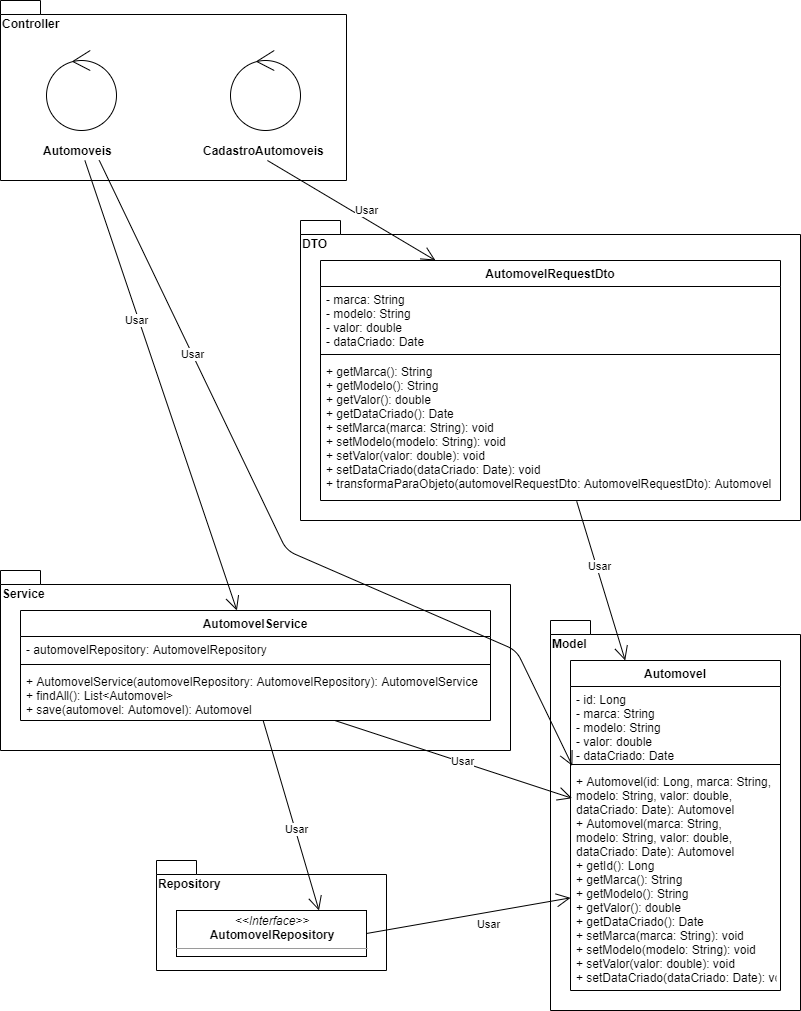

The diagram above was exported from draw.io. Its source (the exported page's mxGraphModel, read from the mxfile embedded in the PNG):
<mxGraphModel dx="1422" dy="713" grid="1" gridSize="10" guides="1" tooltips="1" connect="1" arrows="1" fold="1" page="1" pageScale="1" pageWidth="827" pageHeight="1169" math="0" shadow="0">
  <root>
    <mxCell id="0" />
    <mxCell id="1" parent="0" />
    <mxCell id="q4JqG6w9j3swgA7uNkMx-7" value="Model" style="shape=folder;fontStyle=1;spacingTop=10;tabWidth=40;tabHeight=14;tabPosition=left;html=1;align=left;verticalAlign=top;" parent="1" vertex="1">
      <mxGeometry x="564" y="670" width="250" height="390" as="geometry" />
    </mxCell>
    <mxCell id="q4JqG6w9j3swgA7uNkMx-10" value="DTO&lt;br&gt;" style="shape=folder;fontStyle=1;spacingTop=10;tabWidth=40;tabHeight=14;tabPosition=left;html=1;align=left;verticalAlign=top;" parent="1" vertex="1">
      <mxGeometry x="314" y="270" width="500" height="300" as="geometry" />
    </mxCell>
    <mxCell id="q4JqG6w9j3swgA7uNkMx-19" value="Repository" style="shape=folder;fontStyle=1;spacingTop=10;tabWidth=40;tabHeight=14;tabPosition=left;html=1;align=left;verticalAlign=top;" parent="1" vertex="1">
      <mxGeometry x="170" y="910" width="230" height="110" as="geometry" />
    </mxCell>
    <mxCell id="q4JqG6w9j3swgA7uNkMx-24" value="&lt;p style=&quot;margin: 0px ; margin-top: 4px ; text-align: center&quot;&gt;&lt;i&gt;&amp;lt;&amp;lt;Interface&amp;gt;&amp;gt;&lt;/i&gt;&lt;br&gt;&lt;b&gt;AutomovelRepository&lt;/b&gt;&lt;/p&gt;&lt;hr size=&quot;1&quot;&gt;&lt;p style=&quot;margin: 0px ; margin-left: 4px&quot;&gt;&lt;br&gt;&lt;/p&gt;" style="verticalAlign=top;align=left;overflow=fill;fontSize=12;fontFamily=Helvetica;html=1;" parent="1" vertex="1">
      <mxGeometry x="190" y="960" width="190" height="46" as="geometry" />
    </mxCell>
    <mxCell id="q4JqG6w9j3swgA7uNkMx-25" value="Service" style="shape=folder;fontStyle=1;spacingTop=10;tabWidth=40;tabHeight=14;tabPosition=left;html=1;align=left;verticalAlign=top;" parent="1" vertex="1">
      <mxGeometry x="14" y="620" width="510" height="180" as="geometry" />
    </mxCell>
    <mxCell id="q4JqG6w9j3swgA7uNkMx-31" value="Controller" style="shape=folder;fontStyle=1;spacingTop=10;tabWidth=40;tabHeight=14;tabPosition=left;html=1;align=left;verticalAlign=top;" parent="1" vertex="1">
      <mxGeometry x="14" y="50" width="346" height="180" as="geometry" />
    </mxCell>
    <mxCell id="q4JqG6w9j3swgA7uNkMx-34" value="Automoveis" style="text;html=1;align=left;verticalAlign=middle;resizable=0;points=[];autosize=1;fontStyle=1" parent="1" vertex="1">
      <mxGeometry x="55" y="190" width="80" height="20" as="geometry" />
    </mxCell>
    <mxCell id="q4JqG6w9j3swgA7uNkMx-36" value="" style="ellipse;shape=umlControl;whiteSpace=wrap;html=1;align=left;" parent="1" vertex="1">
      <mxGeometry x="60" y="100" width="70" height="80" as="geometry" />
    </mxCell>
    <mxCell id="q4JqG6w9j3swgA7uNkMx-42" value="" style="endArrow=open;endFill=1;endSize=12;html=1;entryX=0.75;entryY=0;entryDx=0;entryDy=0;" parent="1" source="q4JqG6w9j3swgA7uNkMx-29" target="q4JqG6w9j3swgA7uNkMx-24" edge="1">
      <mxGeometry width="160" relative="1" as="geometry">
        <mxPoint x="594" y="320" as="sourcePoint" />
        <mxPoint x="754" y="320" as="targetPoint" />
      </mxGeometry>
    </mxCell>
    <mxCell id="q4JqG6w9j3swgA7uNkMx-44" value="Usar" style="edgeLabel;html=1;align=center;verticalAlign=middle;resizable=0;points=[];" parent="q4JqG6w9j3swgA7uNkMx-42" vertex="1" connectable="0">
      <mxGeometry x="0.1395" y="1" relative="1" as="geometry">
        <mxPoint as="offset" />
      </mxGeometry>
    </mxCell>
    <mxCell id="q4JqG6w9j3swgA7uNkMx-47" value="" style="endArrow=open;endFill=1;endSize=12;html=1;exitX=1;exitY=0.5;exitDx=0;exitDy=0;" parent="1" source="q4JqG6w9j3swgA7uNkMx-24" target="q4JqG6w9j3swgA7uNkMx-4" edge="1">
      <mxGeometry width="160" relative="1" as="geometry">
        <mxPoint x="174" y="390" as="sourcePoint" />
        <mxPoint x="334" y="390" as="targetPoint" />
      </mxGeometry>
    </mxCell>
    <mxCell id="q4JqG6w9j3swgA7uNkMx-49" value="Usar" style="edgeLabel;html=1;align=center;verticalAlign=middle;resizable=0;points=[];" parent="q4JqG6w9j3swgA7uNkMx-47" vertex="1" connectable="0">
      <mxGeometry x="0.186" y="-1" relative="1" as="geometry">
        <mxPoint y="11.04" as="offset" />
      </mxGeometry>
    </mxCell>
    <mxCell id="q4JqG6w9j3swgA7uNkMx-50" value="" style="endArrow=open;endFill=1;endSize=12;html=1;entryX=0.007;entryY=0.134;entryDx=0;entryDy=0;entryPerimeter=0;" parent="1" source="q4JqG6w9j3swgA7uNkMx-29" target="q4JqG6w9j3swgA7uNkMx-4" edge="1">
      <mxGeometry width="160" relative="1" as="geometry">
        <mxPoint x="344" y="850" as="sourcePoint" />
        <mxPoint x="504" y="850" as="targetPoint" />
      </mxGeometry>
    </mxCell>
    <mxCell id="q4JqG6w9j3swgA7uNkMx-51" value="Usar" style="edgeLabel;html=1;align=center;verticalAlign=middle;resizable=0;points=[];" parent="q4JqG6w9j3swgA7uNkMx-50" vertex="1" connectable="0">
      <mxGeometry x="0.0717" y="1" relative="1" as="geometry">
        <mxPoint as="offset" />
      </mxGeometry>
    </mxCell>
    <mxCell id="q4JqG6w9j3swgA7uNkMx-53" value="" style="endArrow=open;endFill=1;endSize=12;html=1;" parent="1" source="q4JqG6w9j3swgA7uNkMx-34" target="q4JqG6w9j3swgA7uNkMx-26" edge="1">
      <mxGeometry width="160" relative="1" as="geometry">
        <mxPoint x="722.87" y="300" as="sourcePoint" />
        <mxPoint x="613.9999999999999" y="390" as="targetPoint" />
      </mxGeometry>
    </mxCell>
    <mxCell id="q4JqG6w9j3swgA7uNkMx-57" value="Usar" style="edgeLabel;html=1;align=center;verticalAlign=middle;resizable=0;points=[];" parent="q4JqG6w9j3swgA7uNkMx-53" vertex="1" connectable="0">
      <mxGeometry x="-0.0608" y="1" relative="1" as="geometry">
        <mxPoint x="-20.71" y="-50.95" as="offset" />
      </mxGeometry>
    </mxCell>
    <mxCell id="q4JqG6w9j3swgA7uNkMx-1" value="Automovel&#10;" style="swimlane;fontStyle=1;align=center;verticalAlign=top;childLayout=stackLayout;horizontal=1;startSize=26;horizontalStack=0;resizeParent=1;resizeParentMax=0;resizeLast=0;collapsible=1;marginBottom=0;" parent="1" vertex="1">
      <mxGeometry x="584" y="710" width="210" height="330" as="geometry" />
    </mxCell>
    <mxCell id="q4JqG6w9j3swgA7uNkMx-2" value="- id: Long&#10;- marca: String&#10;- modelo: String&#10;- valor: double&#10;- dataCriado: Date&#10;" style="text;strokeColor=none;fillColor=none;align=left;verticalAlign=top;spacingLeft=4;spacingRight=4;overflow=hidden;rotatable=0;points=[[0,0.5],[1,0.5]];portConstraint=eastwest;" parent="q4JqG6w9j3swgA7uNkMx-1" vertex="1">
      <mxGeometry y="26" width="210" height="74" as="geometry" />
    </mxCell>
    <mxCell id="q4JqG6w9j3swgA7uNkMx-3" value="" style="line;strokeWidth=1;fillColor=none;align=left;verticalAlign=middle;spacingTop=-1;spacingLeft=3;spacingRight=3;rotatable=0;labelPosition=right;points=[];portConstraint=eastwest;" parent="q4JqG6w9j3swgA7uNkMx-1" vertex="1">
      <mxGeometry y="100" width="210" height="8" as="geometry" />
    </mxCell>
    <mxCell id="q4JqG6w9j3swgA7uNkMx-4" value="+ Automovel(id: Long, marca: String, &#10;modelo: String, valor: double, &#10;dataCriado: Date): Automovel&#10;+ Automovel(marca: String, &#10;modelo: String, valor: double, &#10;dataCriado: Date): Automovel&#10;+ getId(): Long&#10;+ getMarca(): String&#10;+ getModelo(): String&#10;+ getValor(): double&#10;+ getDataCriado(): Date&#10;+ setMarca(marca: String): void&#10;+ setModelo(modelo: String): void&#10;+ setValor(valor: double): void&#10;+ setDataCriado(dataCriado: Date): void&#10;" style="text;strokeColor=none;fillColor=none;align=left;verticalAlign=top;spacingLeft=4;spacingRight=4;overflow=hidden;rotatable=0;points=[[0,0.5],[1,0.5]];portConstraint=eastwest;" parent="q4JqG6w9j3swgA7uNkMx-1" vertex="1">
      <mxGeometry y="108" width="210" height="222" as="geometry" />
    </mxCell>
    <mxCell id="q4JqG6w9j3swgA7uNkMx-26" value="AutomovelService" style="swimlane;fontStyle=1;align=center;verticalAlign=top;childLayout=stackLayout;horizontal=1;startSize=26;horizontalStack=0;resizeParent=1;resizeParentMax=0;resizeLast=0;collapsible=1;marginBottom=0;" parent="1" vertex="1">
      <mxGeometry x="34" y="660" width="470" height="110" as="geometry" />
    </mxCell>
    <mxCell id="q4JqG6w9j3swgA7uNkMx-27" value="- automovelRepository: AutomovelRepository" style="text;strokeColor=none;fillColor=none;align=left;verticalAlign=top;spacingLeft=4;spacingRight=4;overflow=hidden;rotatable=0;points=[[0,0.5],[1,0.5]];portConstraint=eastwest;" parent="q4JqG6w9j3swgA7uNkMx-26" vertex="1">
      <mxGeometry y="26" width="470" height="24" as="geometry" />
    </mxCell>
    <mxCell id="q4JqG6w9j3swgA7uNkMx-28" value="" style="line;strokeWidth=1;fillColor=none;align=left;verticalAlign=middle;spacingTop=-1;spacingLeft=3;spacingRight=3;rotatable=0;labelPosition=right;points=[];portConstraint=eastwest;" parent="q4JqG6w9j3swgA7uNkMx-26" vertex="1">
      <mxGeometry y="50" width="470" height="8" as="geometry" />
    </mxCell>
    <mxCell id="q4JqG6w9j3swgA7uNkMx-29" value="+ AutomovelService(automovelRepository: AutomovelRepository): AutomovelService&#10;+ findAll(): List&lt;Automovel&gt;&#10;+ save(automovel: Automovel): Automovel &#10;" style="text;strokeColor=none;fillColor=none;align=left;verticalAlign=top;spacingLeft=4;spacingRight=4;overflow=hidden;rotatable=0;points=[[0,0.5],[1,0.5]];portConstraint=eastwest;" parent="q4JqG6w9j3swgA7uNkMx-26" vertex="1">
      <mxGeometry y="58" width="470" height="52" as="geometry" />
    </mxCell>
    <mxCell id="q4JqG6w9j3swgA7uNkMx-15" value="AutomovelRequestDto" style="swimlane;fontStyle=1;align=center;verticalAlign=top;childLayout=stackLayout;horizontal=1;startSize=26;horizontalStack=0;resizeParent=1;resizeParentMax=0;resizeLast=0;collapsible=1;marginBottom=0;" parent="1" vertex="1">
      <mxGeometry x="334" y="310" width="460" height="240" as="geometry" />
    </mxCell>
    <mxCell id="q4JqG6w9j3swgA7uNkMx-16" value="- marca: String&#10;- modelo: String&#10;- valor: double&#10;- dataCriado: Date&#10;" style="text;strokeColor=none;fillColor=none;align=left;verticalAlign=top;spacingLeft=4;spacingRight=4;overflow=hidden;rotatable=0;points=[[0,0.5],[1,0.5]];portConstraint=eastwest;" parent="q4JqG6w9j3swgA7uNkMx-15" vertex="1">
      <mxGeometry y="26" width="460" height="64" as="geometry" />
    </mxCell>
    <mxCell id="q4JqG6w9j3swgA7uNkMx-17" value="" style="line;strokeWidth=1;fillColor=none;align=left;verticalAlign=middle;spacingTop=-1;spacingLeft=3;spacingRight=3;rotatable=0;labelPosition=right;points=[];portConstraint=eastwest;" parent="q4JqG6w9j3swgA7uNkMx-15" vertex="1">
      <mxGeometry y="90" width="460" height="8" as="geometry" />
    </mxCell>
    <mxCell id="q4JqG6w9j3swgA7uNkMx-18" value="+ getMarca(): String&#10;+ getModelo(): String&#10;+ getValor(): double&#10;+ getDataCriado(): Date&#10;+ setMarca(marca: String): void&#10;+ setModelo(modelo: String): void&#10;+ setValor(valor: double): void&#10;+ setDataCriado(dataCriado: Date): void&#10;+ transformaParaObjeto(automovelRequestDto: AutomovelRequestDto): Automovel" style="text;strokeColor=none;fillColor=none;align=left;verticalAlign=top;spacingLeft=4;spacingRight=4;overflow=hidden;rotatable=0;points=[[0,0.5],[1,0.5]];portConstraint=eastwest;" parent="q4JqG6w9j3swgA7uNkMx-15" vertex="1">
      <mxGeometry y="98" width="460" height="142" as="geometry" />
    </mxCell>
    <mxCell id="iNMjmlAbvUMR0geanvUS-1" value="CadastroAutomoveis" style="text;html=1;align=left;verticalAlign=middle;resizable=0;points=[];autosize=1;fontStyle=1" parent="1" vertex="1">
      <mxGeometry x="215" y="190" width="140" height="20" as="geometry" />
    </mxCell>
    <mxCell id="iNMjmlAbvUMR0geanvUS-2" value="" style="ellipse;shape=umlControl;whiteSpace=wrap;html=1;align=left;" parent="1" vertex="1">
      <mxGeometry x="244" y="100" width="70" height="80" as="geometry" />
    </mxCell>
    <mxCell id="iNMjmlAbvUMR0geanvUS-4" value="" style="endArrow=open;endFill=1;endSize=12;html=1;exitX=0.722;exitY=0.993;exitDx=0;exitDy=0;exitPerimeter=0;entryX=0.009;entryY=1.073;entryDx=0;entryDy=0;entryPerimeter=0;" parent="1" source="q4JqG6w9j3swgA7uNkMx-34" target="q4JqG6w9j3swgA7uNkMx-2" edge="1">
      <mxGeometry width="160" relative="1" as="geometry">
        <mxPoint x="200" y="300" as="sourcePoint" />
        <mxPoint x="360" y="300" as="targetPoint" />
        <Array as="points">
          <mxPoint x="300" y="600" />
          <mxPoint x="530" y="700" />
        </Array>
      </mxGeometry>
    </mxCell>
    <mxCell id="iNMjmlAbvUMR0geanvUS-7" value="Usar" style="edgeLabel;html=1;align=center;verticalAlign=middle;resizable=0;points=[];" parent="iNMjmlAbvUMR0geanvUS-4" vertex="1" connectable="0">
      <mxGeometry x="-0.4704" relative="1" as="geometry">
        <mxPoint as="offset" />
      </mxGeometry>
    </mxCell>
    <mxCell id="iNMjmlAbvUMR0geanvUS-5" value="" style="endArrow=open;endFill=1;endSize=12;html=1;exitX=0.557;exitY=1.006;exitDx=0;exitDy=0;exitPerimeter=0;" parent="1" source="q4JqG6w9j3swgA7uNkMx-18" target="q4JqG6w9j3swgA7uNkMx-1" edge="1">
      <mxGeometry width="160" relative="1" as="geometry">
        <mxPoint x="560" y="640" as="sourcePoint" />
        <mxPoint x="720" y="640" as="targetPoint" />
      </mxGeometry>
    </mxCell>
    <mxCell id="iNMjmlAbvUMR0geanvUS-6" value="Usar" style="edgeLabel;html=1;align=center;verticalAlign=middle;resizable=0;points=[];" parent="iNMjmlAbvUMR0geanvUS-5" vertex="1" connectable="0">
      <mxGeometry x="-0.1843" y="3" relative="1" as="geometry">
        <mxPoint as="offset" />
      </mxGeometry>
    </mxCell>
    <mxCell id="iNMjmlAbvUMR0geanvUS-8" value="" style="endArrow=open;endFill=1;endSize=12;html=1;exitX=0.471;exitY=1;exitDx=0;exitDy=0;exitPerimeter=0;entryX=0.25;entryY=0;entryDx=0;entryDy=0;" parent="1" source="iNMjmlAbvUMR0geanvUS-1" target="q4JqG6w9j3swgA7uNkMx-15" edge="1">
      <mxGeometry width="160" relative="1" as="geometry">
        <mxPoint x="180" y="280" as="sourcePoint" />
        <mxPoint x="340" y="280" as="targetPoint" />
      </mxGeometry>
    </mxCell>
    <mxCell id="iNMjmlAbvUMR0geanvUS-9" value="Usar" style="edgeLabel;html=1;align=center;verticalAlign=middle;resizable=0;points=[];" parent="iNMjmlAbvUMR0geanvUS-8" vertex="1" connectable="0">
      <mxGeometry x="0.1093" y="-2" relative="1" as="geometry">
        <mxPoint x="7.12" y="-7.3" as="offset" />
      </mxGeometry>
    </mxCell>
  </root>
</mxGraphModel>